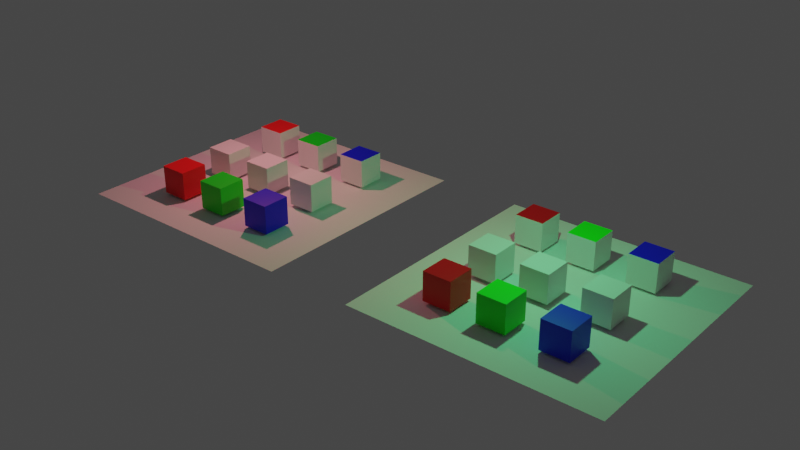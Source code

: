 # Source: blender_BAKE_test_cubes1.blend  (saved by Blender 3.3.6; exported with 4.5.12 LTS)
import bpy
from mathutils import Matrix  # noqa: F401  (used for matrix-valued properties, if any)

bpy.ops.wm.read_factory_settings(use_empty=True)
scene = bpy.context.scene
scene.name = 'Scene'

# ---- collections
col_collection = bpy.data.collections.new('Collection'); scene.collection.children.link(col_collection)

# ---- materials (node trees are filled in below, after node groups)
mat_white_003 = bpy.data.materials.new('white.003')
mat_white_003.use_transparent_shadow = False
mat_red_003 = bpy.data.materials.new('red.003')
mat_red_003.use_transparent_shadow = False
mat_white_008 = bpy.data.materials.new('white.008')
mat_white_008.use_transparent_shadow = False
mat_green_001 = bpy.data.materials.new('green.001')
mat_green_001.use_transparent_shadow = False
mat_white_009 = bpy.data.materials.new('white.009')
mat_white_009.use_transparent_shadow = False
mat_blue_001 = bpy.data.materials.new('blue.001')
mat_blue_001.use_transparent_shadow = False
mat_white_002 = bpy.data.materials.new('white.002')
mat_white_002.use_transparent_shadow = False
mat_white_011 = bpy.data.materials.new('white.011')
mat_white_011.use_transparent_shadow = False
mat_white_010 = bpy.data.materials.new('white.010')
mat_white_010.use_transparent_shadow = False
mat_red_001 = bpy.data.materials.new('red.001')
mat_red_001.use_transparent_shadow = False
mat_green_003 = bpy.data.materials.new('green.003')
mat_green_003.use_transparent_shadow = False
mat_blue_003 = bpy.data.materials.new('blue.003')
mat_blue_003.use_transparent_shadow = False
mat_white_001 = bpy.data.materials.new('white.001')
mat_white_001.use_transparent_shadow = False
mat_red = bpy.data.materials.new('red')
mat_red.use_transparent_shadow = False
mat_white = bpy.data.materials.new('white')
mat_white.use_transparent_shadow = False
mat_green_002 = bpy.data.materials.new('green.002')
mat_green_002.use_transparent_shadow = False
mat_white_004 = bpy.data.materials.new('white.004')
mat_white_004.use_transparent_shadow = False
mat_blue = bpy.data.materials.new('blue')
mat_blue.use_transparent_shadow = False
mat_white_005 = bpy.data.materials.new('white.005')
mat_white_005.use_transparent_shadow = False
mat_white_006 = bpy.data.materials.new('white.006')
mat_white_006.use_transparent_shadow = False
mat_white_007 = bpy.data.materials.new('white.007')
mat_white_007.use_transparent_shadow = False
mat_red_002 = bpy.data.materials.new('red.002')
mat_red_002.use_transparent_shadow = False
mat_green = bpy.data.materials.new('green')
mat_green.use_transparent_shadow = False
mat_blue_002 = bpy.data.materials.new('blue.002')
mat_blue_002.use_transparent_shadow = False

# ---- material node trees
mat_white_003.use_nodes = True; mat_white_003.node_tree.nodes.clear()
_N = mat_white_003.node_tree.nodes; _L = mat_white_003.node_tree.links
n0 = _N.new('ShaderNodeBsdfPrincipled'); n0.name = 'Principled BSDF'; n0.location = (10, 300)
n0.distribution = 'GGX'
n0.subsurface_method = 'RANDOM_WALK_SKIN'
n0.inputs[3].default_value = 1.45
n0.inputs[27].default_value = (0.0, 0.0, 0.0, 1.0)
n0.inputs[28].default_value = 1.0
n1 = _N.new('ShaderNodeOutputMaterial'); n1.name = 'Material Output'; n1.location = (300, 300)
_L.new(n0.outputs[0], n1.inputs[0])
n1.is_active_output = True
mat_red_003.use_nodes = True; mat_red_003.node_tree.nodes.clear()
_N = mat_red_003.node_tree.nodes; _L = mat_red_003.node_tree.links
n0 = _N.new('ShaderNodeBsdfPrincipled'); n0.name = 'Principled BSDF'; n0.location = (10, 300)
n0.distribution = 'GGX'
n0.subsurface_method = 'RANDOM_WALK_SKIN'
n0.inputs[0].default_value = (0.8, 0.0, 0.002968, 1.0)
n0.inputs[3].default_value = 1.45
n0.inputs[27].default_value = (0.0, 0.0, 0.0, 1.0)
n0.inputs[28].default_value = 1.0
n1 = _N.new('ShaderNodeOutputMaterial'); n1.name = 'Material Output'; n1.location = (300, 300)
_L.new(n0.outputs[0], n1.inputs[0])
n1.is_active_output = True
mat_white_008.use_nodes = True; mat_white_008.node_tree.nodes.clear()
_N = mat_white_008.node_tree.nodes; _L = mat_white_008.node_tree.links
n0 = _N.new('ShaderNodeBsdfPrincipled'); n0.name = 'Principled BSDF'; n0.location = (10, 300)
n0.distribution = 'GGX'
n0.subsurface_method = 'RANDOM_WALK_SKIN'
n0.inputs[3].default_value = 1.45
n0.inputs[27].default_value = (0.0, 0.0, 0.0, 1.0)
n0.inputs[28].default_value = 1.0
n1 = _N.new('ShaderNodeOutputMaterial'); n1.name = 'Material Output'; n1.location = (300, 300)
_L.new(n0.outputs[0], n1.inputs[0])
n1.is_active_output = True
mat_green_001.use_nodes = True; mat_green_001.node_tree.nodes.clear()
_N = mat_green_001.node_tree.nodes; _L = mat_green_001.node_tree.links
n0 = _N.new('ShaderNodeBsdfPrincipled'); n0.name = 'Principled BSDF'; n0.location = (10, 300)
n0.distribution = 'GGX'
n0.subsurface_method = 'RANDOM_WALK_SKIN'
n0.inputs[0].default_value = (0.0, 0.8, 0.0004433, 1.0)
n0.inputs[3].default_value = 1.45
n0.inputs[27].default_value = (0.0, 0.0, 0.0, 1.0)
n0.inputs[28].default_value = 1.0
n1 = _N.new('ShaderNodeOutputMaterial'); n1.name = 'Material Output'; n1.location = (300, 300)
_L.new(n0.outputs[0], n1.inputs[0])
n1.is_active_output = True
mat_white_009.use_nodes = True; mat_white_009.node_tree.nodes.clear()
_N = mat_white_009.node_tree.nodes; _L = mat_white_009.node_tree.links
n0 = _N.new('ShaderNodeBsdfPrincipled'); n0.name = 'Principled BSDF'; n0.location = (10, 300)
n0.distribution = 'GGX'
n0.subsurface_method = 'RANDOM_WALK_SKIN'
n0.inputs[3].default_value = 1.45
n0.inputs[27].default_value = (0.0, 0.0, 0.0, 1.0)
n0.inputs[28].default_value = 1.0
n1 = _N.new('ShaderNodeOutputMaterial'); n1.name = 'Material Output'; n1.location = (300, 300)
_L.new(n0.outputs[0], n1.inputs[0])
n1.is_active_output = True
mat_blue_001.use_nodes = True; mat_blue_001.node_tree.nodes.clear()
_N = mat_blue_001.node_tree.nodes; _L = mat_blue_001.node_tree.links
n0 = _N.new('ShaderNodeBsdfPrincipled'); n0.name = 'Principled BSDF'; n0.location = (10, 300)
n0.distribution = 'GGX'
n0.subsurface_method = 'RANDOM_WALK_SKIN'
n0.inputs[0].default_value = (0.0, 0.003045, 0.8, 1.0)
n0.inputs[3].default_value = 1.45
n0.inputs[27].default_value = (0.0, 0.0, 0.0, 1.0)
n0.inputs[28].default_value = 1.0
n1 = _N.new('ShaderNodeOutputMaterial'); n1.name = 'Material Output'; n1.location = (300, 300)
_L.new(n0.outputs[0], n1.inputs[0])
n1.is_active_output = True
mat_white_002.use_nodes = True; mat_white_002.node_tree.nodes.clear()
_N = mat_white_002.node_tree.nodes; _L = mat_white_002.node_tree.links
n0 = _N.new('ShaderNodeBsdfPrincipled'); n0.name = 'Principled BSDF'; n0.location = (10, 300)
n0.distribution = 'GGX'
n0.subsurface_method = 'RANDOM_WALK_SKIN'
n0.inputs[3].default_value = 1.45
n0.inputs[27].default_value = (0.0, 0.0, 0.0, 1.0)
n0.inputs[28].default_value = 1.0
n1 = _N.new('ShaderNodeOutputMaterial'); n1.name = 'Material Output'; n1.location = (300, 300)
_L.new(n0.outputs[0], n1.inputs[0])
n1.is_active_output = True
mat_white_011.use_nodes = True; mat_white_011.node_tree.nodes.clear()
_N = mat_white_011.node_tree.nodes; _L = mat_white_011.node_tree.links
n0 = _N.new('ShaderNodeBsdfPrincipled'); n0.name = 'Principled BSDF'; n0.location = (10, 300)
n0.distribution = 'GGX'
n0.subsurface_method = 'RANDOM_WALK_SKIN'
n0.inputs[3].default_value = 1.45
n0.inputs[27].default_value = (0.0, 0.0, 0.0, 1.0)
n0.inputs[28].default_value = 1.0
n1 = _N.new('ShaderNodeOutputMaterial'); n1.name = 'Material Output'; n1.location = (300, 300)
_L.new(n0.outputs[0], n1.inputs[0])
n1.is_active_output = True
mat_white_010.use_nodes = True; mat_white_010.node_tree.nodes.clear()
_N = mat_white_010.node_tree.nodes; _L = mat_white_010.node_tree.links
n0 = _N.new('ShaderNodeBsdfPrincipled'); n0.name = 'Principled BSDF'; n0.location = (10, 300)
n0.distribution = 'GGX'
n0.subsurface_method = 'RANDOM_WALK_SKIN'
n0.inputs[3].default_value = 1.45
n0.inputs[27].default_value = (0.0, 0.0, 0.0, 1.0)
n0.inputs[28].default_value = 1.0
n1 = _N.new('ShaderNodeOutputMaterial'); n1.name = 'Material Output'; n1.location = (300, 300)
_L.new(n0.outputs[0], n1.inputs[0])
n1.is_active_output = True
mat_red_001.use_nodes = True; mat_red_001.node_tree.nodes.clear()
_N = mat_red_001.node_tree.nodes; _L = mat_red_001.node_tree.links
n0 = _N.new('ShaderNodeBsdfPrincipled'); n0.name = 'Principled BSDF'; n0.location = (10, 300)
n0.distribution = 'GGX'
n0.subsurface_method = 'RANDOM_WALK_SKIN'
n0.inputs[0].default_value = (0.8, 0.0, 0.002968, 1.0)
n0.inputs[3].default_value = 1.45
n0.inputs[27].default_value = (0.0, 0.0, 0.0, 1.0)
n0.inputs[28].default_value = 1.0
n1 = _N.new('ShaderNodeOutputMaterial'); n1.name = 'Material Output'; n1.location = (300, 300)
_L.new(n0.outputs[0], n1.inputs[0])
n1.is_active_output = True
mat_green_003.use_nodes = True; mat_green_003.node_tree.nodes.clear()
_N = mat_green_003.node_tree.nodes; _L = mat_green_003.node_tree.links
n0 = _N.new('ShaderNodeBsdfPrincipled'); n0.name = 'Principled BSDF'; n0.location = (10, 300)
n0.distribution = 'GGX'
n0.subsurface_method = 'RANDOM_WALK_SKIN'
n0.inputs[0].default_value = (0.0, 0.8, 0.0004433, 1.0)
n0.inputs[3].default_value = 1.45
n0.inputs[27].default_value = (0.0, 0.0, 0.0, 1.0)
n0.inputs[28].default_value = 1.0
n1 = _N.new('ShaderNodeOutputMaterial'); n1.name = 'Material Output'; n1.location = (300, 300)
_L.new(n0.outputs[0], n1.inputs[0])
n1.is_active_output = True
mat_blue_003.use_nodes = True; mat_blue_003.node_tree.nodes.clear()
_N = mat_blue_003.node_tree.nodes; _L = mat_blue_003.node_tree.links
n0 = _N.new('ShaderNodeBsdfPrincipled'); n0.name = 'Principled BSDF'; n0.location = (10, 300)
n0.distribution = 'GGX'
n0.subsurface_method = 'RANDOM_WALK_SKIN'
n0.inputs[0].default_value = (0.0, 0.003045, 0.8, 1.0)
n0.inputs[3].default_value = 1.45
n0.inputs[27].default_value = (0.0, 0.0, 0.0, 1.0)
n0.inputs[28].default_value = 1.0
n1 = _N.new('ShaderNodeOutputMaterial'); n1.name = 'Material Output'; n1.location = (300, 300)
_L.new(n0.outputs[0], n1.inputs[0])
n1.is_active_output = True
mat_white_001.use_nodes = True; mat_white_001.node_tree.nodes.clear()
_N = mat_white_001.node_tree.nodes; _L = mat_white_001.node_tree.links
n0 = _N.new('ShaderNodeBsdfPrincipled'); n0.name = 'Principled BSDF'; n0.location = (10, 300)
n0.distribution = 'GGX'
n0.subsurface_method = 'RANDOM_WALK_SKIN'
n0.inputs[3].default_value = 1.45
n0.inputs[27].default_value = (0.0, 0.0, 0.0, 1.0)
n0.inputs[28].default_value = 1.0
n1 = _N.new('ShaderNodeOutputMaterial'); n1.name = 'Material Output'; n1.location = (300, 300)
_L.new(n0.outputs[0], n1.inputs[0])
n1.is_active_output = True
mat_red.use_nodes = True; mat_red.node_tree.nodes.clear()
_N = mat_red.node_tree.nodes; _L = mat_red.node_tree.links
n0 = _N.new('ShaderNodeBsdfPrincipled'); n0.name = 'Principled BSDF'; n0.location = (10, 300)
n0.distribution = 'GGX'
n0.subsurface_method = 'RANDOM_WALK_SKIN'
n0.inputs[0].default_value = (0.8, 0.0, 0.002968, 1.0)
n0.inputs[3].default_value = 1.45
n0.inputs[27].default_value = (0.0, 0.0, 0.0, 1.0)
n0.inputs[28].default_value = 1.0
n1 = _N.new('ShaderNodeOutputMaterial'); n1.name = 'Material Output'; n1.location = (300, 300)
_L.new(n0.outputs[0], n1.inputs[0])
n1.is_active_output = True
mat_white.use_nodes = True; mat_white.node_tree.nodes.clear()
_N = mat_white.node_tree.nodes; _L = mat_white.node_tree.links
n0 = _N.new('ShaderNodeBsdfPrincipled'); n0.name = 'Principled BSDF'; n0.location = (10, 300)
n0.distribution = 'GGX'
n0.subsurface_method = 'RANDOM_WALK_SKIN'
n0.inputs[3].default_value = 1.45
n0.inputs[27].default_value = (0.0, 0.0, 0.0, 1.0)
n0.inputs[28].default_value = 1.0
n1 = _N.new('ShaderNodeOutputMaterial'); n1.name = 'Material Output'; n1.location = (300, 300)
_L.new(n0.outputs[0], n1.inputs[0])
n1.is_active_output = True
mat_green_002.use_nodes = True; mat_green_002.node_tree.nodes.clear()
_N = mat_green_002.node_tree.nodes; _L = mat_green_002.node_tree.links
n0 = _N.new('ShaderNodeBsdfPrincipled'); n0.name = 'Principled BSDF'; n0.location = (10, 300)
n0.distribution = 'GGX'
n0.subsurface_method = 'RANDOM_WALK_SKIN'
n0.inputs[0].default_value = (0.0, 0.8, 0.0004433, 1.0)
n0.inputs[3].default_value = 1.45
n0.inputs[27].default_value = (0.0, 0.0, 0.0, 1.0)
n0.inputs[28].default_value = 1.0
n1 = _N.new('ShaderNodeOutputMaterial'); n1.name = 'Material Output'; n1.location = (300, 300)
_L.new(n0.outputs[0], n1.inputs[0])
n1.is_active_output = True
mat_white_004.use_nodes = True; mat_white_004.node_tree.nodes.clear()
_N = mat_white_004.node_tree.nodes; _L = mat_white_004.node_tree.links
n0 = _N.new('ShaderNodeBsdfPrincipled'); n0.name = 'Principled BSDF'; n0.location = (10, 300)
n0.distribution = 'GGX'
n0.subsurface_method = 'RANDOM_WALK_SKIN'
n0.inputs[3].default_value = 1.45
n0.inputs[27].default_value = (0.0, 0.0, 0.0, 1.0)
n0.inputs[28].default_value = 1.0
n1 = _N.new('ShaderNodeOutputMaterial'); n1.name = 'Material Output'; n1.location = (300, 300)
_L.new(n0.outputs[0], n1.inputs[0])
n1.is_active_output = True
mat_blue.use_nodes = True; mat_blue.node_tree.nodes.clear()
_N = mat_blue.node_tree.nodes; _L = mat_blue.node_tree.links
n0 = _N.new('ShaderNodeBsdfPrincipled'); n0.name = 'Principled BSDF'; n0.location = (10, 300)
n0.distribution = 'GGX'
n0.subsurface_method = 'RANDOM_WALK_SKIN'
n0.inputs[0].default_value = (0.0, 0.003045, 0.8, 1.0)
n0.inputs[3].default_value = 1.45
n0.inputs[27].default_value = (0.0, 0.0, 0.0, 1.0)
n0.inputs[28].default_value = 1.0
n1 = _N.new('ShaderNodeOutputMaterial'); n1.name = 'Material Output'; n1.location = (300, 300)
_L.new(n0.outputs[0], n1.inputs[0])
n1.is_active_output = True
mat_white_005.use_nodes = True; mat_white_005.node_tree.nodes.clear()
_N = mat_white_005.node_tree.nodes; _L = mat_white_005.node_tree.links
n0 = _N.new('ShaderNodeBsdfPrincipled'); n0.name = 'Principled BSDF'; n0.location = (10, 300)
n0.distribution = 'GGX'
n0.subsurface_method = 'RANDOM_WALK_SKIN'
n0.inputs[3].default_value = 1.45
n0.inputs[27].default_value = (0.0, 0.0, 0.0, 1.0)
n0.inputs[28].default_value = 1.0
n1 = _N.new('ShaderNodeOutputMaterial'); n1.name = 'Material Output'; n1.location = (300, 300)
_L.new(n0.outputs[0], n1.inputs[0])
n1.is_active_output = True
mat_white_006.use_nodes = True; mat_white_006.node_tree.nodes.clear()
_N = mat_white_006.node_tree.nodes; _L = mat_white_006.node_tree.links
n0 = _N.new('ShaderNodeBsdfPrincipled'); n0.name = 'Principled BSDF'; n0.location = (10, 300)
n0.distribution = 'GGX'
n0.subsurface_method = 'RANDOM_WALK_SKIN'
n0.inputs[3].default_value = 1.45
n0.inputs[27].default_value = (0.0, 0.0, 0.0, 1.0)
n0.inputs[28].default_value = 1.0
n1 = _N.new('ShaderNodeOutputMaterial'); n1.name = 'Material Output'; n1.location = (300, 300)
_L.new(n0.outputs[0], n1.inputs[0])
n1.is_active_output = True
mat_white_007.use_nodes = True; mat_white_007.node_tree.nodes.clear()
_N = mat_white_007.node_tree.nodes; _L = mat_white_007.node_tree.links
n0 = _N.new('ShaderNodeBsdfPrincipled'); n0.name = 'Principled BSDF'; n0.location = (10, 300)
n0.distribution = 'GGX'
n0.subsurface_method = 'RANDOM_WALK_SKIN'
n0.inputs[3].default_value = 1.45
n0.inputs[27].default_value = (0.0, 0.0, 0.0, 1.0)
n0.inputs[28].default_value = 1.0
n1 = _N.new('ShaderNodeOutputMaterial'); n1.name = 'Material Output'; n1.location = (300, 300)
_L.new(n0.outputs[0], n1.inputs[0])
n1.is_active_output = True
mat_red_002.use_nodes = True; mat_red_002.node_tree.nodes.clear()
_N = mat_red_002.node_tree.nodes; _L = mat_red_002.node_tree.links
n0 = _N.new('ShaderNodeBsdfPrincipled'); n0.name = 'Principled BSDF'; n0.location = (10, 300)
n0.distribution = 'GGX'
n0.subsurface_method = 'RANDOM_WALK_SKIN'
n0.inputs[0].default_value = (0.8, 0.0, 0.002968, 1.0)
n0.inputs[3].default_value = 1.45
n0.inputs[27].default_value = (0.0, 0.0, 0.0, 1.0)
n0.inputs[28].default_value = 1.0
n1 = _N.new('ShaderNodeOutputMaterial'); n1.name = 'Material Output'; n1.location = (300, 300)
_L.new(n0.outputs[0], n1.inputs[0])
n1.is_active_output = True
mat_green.use_nodes = True; mat_green.node_tree.nodes.clear()
_N = mat_green.node_tree.nodes; _L = mat_green.node_tree.links
n0 = _N.new('ShaderNodeBsdfPrincipled'); n0.name = 'Principled BSDF'; n0.location = (10, 300)
n0.distribution = 'GGX'
n0.subsurface_method = 'RANDOM_WALK_SKIN'
n0.inputs[0].default_value = (0.0, 0.8, 0.0004433, 1.0)
n0.inputs[3].default_value = 1.45
n0.inputs[27].default_value = (0.0, 0.0, 0.0, 1.0)
n0.inputs[28].default_value = 1.0
n1 = _N.new('ShaderNodeOutputMaterial'); n1.name = 'Material Output'; n1.location = (300, 300)
_L.new(n0.outputs[0], n1.inputs[0])
n1.is_active_output = True
mat_blue_002.use_nodes = True; mat_blue_002.node_tree.nodes.clear()
_N = mat_blue_002.node_tree.nodes; _L = mat_blue_002.node_tree.links
n0 = _N.new('ShaderNodeBsdfPrincipled'); n0.name = 'Principled BSDF'; n0.location = (10, 300)
n0.distribution = 'GGX'
n0.subsurface_method = 'RANDOM_WALK_SKIN'
n0.inputs[0].default_value = (0.0, 0.003045, 0.8, 1.0)
n0.inputs[3].default_value = 1.45
n0.inputs[27].default_value = (0.0, 0.0, 0.0, 1.0)
n0.inputs[28].default_value = 1.0
n1 = _N.new('ShaderNodeOutputMaterial'); n1.name = 'Material Output'; n1.location = (300, 300)
_L.new(n0.outputs[0], n1.inputs[0])
n1.is_active_output = True

# ---- world
world_world = bpy.data.worlds.new('World'); scene.world = world_world
world_world.use_nodes = True; world_world.node_tree.nodes.clear()
_N = world_world.node_tree.nodes; _L = world_world.node_tree.links
n0 = _N.new('ShaderNodeOutputWorld'); n0.name = 'World Output'; n0.location = (300, 300)
n1 = _N.new('ShaderNodeBackground'); n1.name = 'Background'; n1.location = (10, 300)
n1.inputs[0].default_value = (0.05088, 0.05088, 0.05088, 1.0)
_L.new(n1.outputs[0], n0.inputs[0])
n0.is_active_output = True
world_world.color = (0.05088, 0.05088, 0.05088)
world_world.use_sun_shadow = False
world_world.sun_shadow_jitter_overblur = 0.0

# ---- lights
light_point = bpy.data.lights.new('Point', 'POINT')
light_point.color = (0.1371, 1.0, 0.347)
light_point.transmission_factor = 0.0
light_point.energy = 3000.0
light_point.shadow_soft_size = 0.25
light_point.shadow_maximum_resolution = 0.006
light_point.use_absolute_resolution = True
light_point_001 = bpy.data.lights.new('Point.001', 'POINT')
light_point_001.color = (1.0, 0.2657, 0.3179)
light_point_001.transmission_factor = 0.0
light_point_001.energy = 3000.0
light_point_001.shadow_soft_size = 0.25
light_point_001.shadow_maximum_resolution = 0.006
light_point_001.use_absolute_resolution = True

# ---- meshes
me_cube_010 = bpy.data.meshes.new('Cube.010')
me_cube_010.from_pydata([(-1.0, -1.0, -1.0), (-1.0, -1.0, 1.0), (-1.0, 1.0, -1.0), (-1.0, 1.0, 1.0), (1.0, -1.0, -1.0), (1.0, -1.0, 1.0), (1.0, 1.0, -1.0), (1.0, 1.0, 1.0), (-26.93, -13.38, -1.757), (-10.8, -13.38, -1.757), (-26.93, 2.746, -1.757), (-10.8, 2.746, -1.757)], [], [(0, 1, 3, 2), (2, 3, 7, 6), (6, 7, 5, 4), (4, 5, 1, 0), (2, 6, 4, 0), (7, 3, 1, 5)])
me_cube_010.polygons.foreach_set('material_index', [0, 0, 0, 0, 0, 1])
_uv = me_cube_010.uv_layers.new(name='UVMap')
_uv.uv.foreach_set('vector', [0.8532, -0.6925, 1.373, -0.386, 1.066, 0.1336, 0.5467, -0.1729, 0.5467, -0.1729, 1.066, 0.1336, 0.7598, 0.6533, 0.2402, 0.3467, 0.2402, 0.3467, 0.7598, 0.6533, 0.4533, 1.173, -0.06632, 0.8664, -0.06632, 0.8664, 0.4533, 1.173, 0.1468, 1.692, -0.3728, 1.386, -0.2794, 0.04024, 0.2402, 0.3467, -0.06632, 0.8664, -0.5859, 0.5599, 0.7598, 0.6533, 1.279, 0.9598, 0.9729, 1.479, 0.4533, 1.173])
me_cube_010.materials.append(mat_white_003)
me_cube_010.materials.append(mat_red_003)
me_cube_010.update()
me_cube_011 = bpy.data.meshes.new('Cube.011')
me_cube_011.from_pydata([(-1.0, -1.0, -1.0), (-1.0, -1.0, 1.0), (-1.0, 1.0, -1.0), (-1.0, 1.0, 1.0), (1.0, -1.0, -1.0), (1.0, -1.0, 1.0), (1.0, 1.0, -1.0), (1.0, 1.0, 1.0)], [], [(0, 1, 3, 2), (2, 3, 7, 6), (6, 7, 5, 4), (4, 5, 1, 0), (2, 6, 4, 0), (7, 3, 1, 5)])
me_cube_011.polygons.foreach_set('material_index', [0, 0, 0, 0, 0, 1])
_uv = me_cube_011.uv_layers.new(name='UVMap')
_uv.uv.foreach_set('vector', [0.8532, -0.6925, 1.373, -0.386, 1.066, 0.1336, 0.5467, -0.1729, 0.5467, -0.1729, 1.066, 0.1336, 0.7598, 0.6533, 0.2402, 0.3467, 0.2402, 0.3467, 0.7598, 0.6533, 0.4533, 1.173, -0.06632, 0.8664, -0.06632, 0.8664, 0.4533, 1.173, 0.1468, 1.692, -0.3728, 1.386, -0.2794, 0.04024, 0.2402, 0.3467, -0.06632, 0.8664, -0.5859, 0.5599, 0.7598, 0.6533, 1.279, 0.9598, 0.9729, 1.479, 0.4533, 1.173])
me_cube_011.materials.append(mat_white_008)
me_cube_011.materials.append(mat_green_001)
me_cube_011.update()
me_cube_012 = bpy.data.meshes.new('Cube.012')
me_cube_012.from_pydata([(-1.0, -1.0, -1.0), (-1.0, -1.0, 1.0), (-1.0, 1.0, -1.0), (-1.0, 1.0, 1.0), (1.0, -1.0, -1.0), (1.0, -1.0, 1.0), (1.0, 1.0, -1.0), (1.0, 1.0, 1.0)], [], [(0, 1, 3, 2), (2, 3, 7, 6), (6, 7, 5, 4), (4, 5, 1, 0), (2, 6, 4, 0), (7, 3, 1, 5)])
me_cube_012.polygons.foreach_set('material_index', [0, 0, 0, 0, 0, 1])
_uv = me_cube_012.uv_layers.new(name='UVMap')
_uv.uv.foreach_set('vector', [0.8532, -0.6925, 1.373, -0.386, 1.066, 0.1336, 0.5467, -0.1729, 0.5467, -0.1729, 1.066, 0.1336, 0.7598, 0.6533, 0.2402, 0.3467, 0.2402, 0.3467, 0.7598, 0.6533, 0.4533, 1.173, -0.06632, 0.8664, -0.06632, 0.8664, 0.4533, 1.173, 0.1468, 1.692, -0.3728, 1.386, -0.2794, 0.04024, 0.2402, 0.3467, -0.06632, 0.8664, -0.5859, 0.5599, 0.7598, 0.6533, 1.279, 0.9598, 0.9729, 1.479, 0.4533, 1.173])
me_cube_012.materials.append(mat_white_009)
me_cube_012.materials.append(mat_blue_001)
me_cube_012.update()
me_cube_020 = bpy.data.meshes.new('Cube.020')
me_cube_020.from_pydata([(-1.0, -1.0, -1.0), (-1.0, -1.0, 1.0), (-1.0, 1.0, -1.0), (-1.0, 1.0, 1.0), (1.0, -1.0, -1.0), (1.0, -1.0, 1.0), (1.0, 1.0, -1.0), (1.0, 1.0, 1.0)], [], [(0, 1, 3, 2), (2, 3, 7, 6), (6, 7, 5, 4), (4, 5, 1, 0), (2, 6, 4, 0), (7, 3, 1, 5)])
_uv = me_cube_020.uv_layers.new(name='UVMap')
_uv.uv.foreach_set('vector', [0.8532, -0.6925, 1.373, -0.386, 1.066, 0.1336, 0.5467, -0.1729, 0.5467, -0.1729, 1.066, 0.1336, 0.7598, 0.6533, 0.2402, 0.3467, 0.2402, 0.3467, 0.7598, 0.6533, 0.4533, 1.173, -0.06632, 0.8664, -0.06632, 0.8664, 0.4533, 1.173, 0.1468, 1.692, -0.3728, 1.386, -0.2794, 0.04024, 0.2402, 0.3467, -0.06632, 0.8664, -0.5859, 0.5599, 0.7598, 0.6533, 1.279, 0.9598, 0.9729, 1.479, 0.4533, 1.173])
me_cube_020.materials.append(mat_white_002)
me_cube_020.update()
me_cube_017 = bpy.data.meshes.new('Cube.017')
me_cube_017.from_pydata([(-1.0, -1.0, -1.0), (-1.0, -1.0, 1.0), (-1.0, 1.0, -1.0), (-1.0, 1.0, 1.0), (1.0, -1.0, -1.0), (1.0, -1.0, 1.0), (1.0, 1.0, -1.0), (1.0, 1.0, 1.0)], [], [(0, 1, 3, 2), (2, 3, 7, 6), (6, 7, 5, 4), (4, 5, 1, 0), (2, 6, 4, 0), (7, 3, 1, 5)])
_uv = me_cube_017.uv_layers.new(name='UVMap.001')
_uv.uv.foreach_set('vector', [0.8532, -0.6925, 1.373, -0.386, 1.066, 0.1336, 0.5467, -0.1729, 0.5467, -0.1729, 1.066, 0.1336, 0.7598, 0.6533, 0.2402, 0.3467, 0.2402, 0.3467, 0.7598, 0.6533, 0.4533, 1.173, -0.06632, 0.8664, -0.06632, 0.8664, 0.4533, 1.173, 0.1468, 1.692, -0.3728, 1.386, -0.2794, 0.04024, 0.2402, 0.3467, -0.06632, 0.8664, -0.5859, 0.5599, 0.7598, 0.6533, 1.279, 0.9598, 0.9729, 1.479, 0.4533, 1.173])
me_cube_017.materials.append(mat_white_011)
me_cube_017.update()
me_cube_016 = bpy.data.meshes.new('Cube.016')
me_cube_016.from_pydata([(-1.0, -1.0, -1.0), (-1.0, -1.0, 1.0), (-1.0, 1.0, -1.0), (-1.0, 1.0, 1.0), (1.0, -1.0, -1.0), (1.0, -1.0, 1.0), (1.0, 1.0, -1.0), (1.0, 1.0, 1.0)], [], [(0, 1, 3, 2), (2, 3, 7, 6), (6, 7, 5, 4), (4, 5, 1, 0), (2, 6, 4, 0), (7, 3, 1, 5)])
_uv = me_cube_016.uv_layers.new(name='map1')
_uv.uv.foreach_set('vector', [0.8532, -0.6925, 1.373, -0.386, 1.066, 0.1336, 0.5467, -0.1729, 0.5467, -0.1729, 1.066, 0.1336, 0.7598, 0.6533, 0.2402, 0.3467, 0.2402, 0.3467, 0.7598, 0.6533, 0.4533, 1.173, -0.06632, 0.8664, -0.06632, 0.8664, 0.4533, 1.173, 0.1468, 1.692, -0.3728, 1.386, -0.2794, 0.04024, 0.2402, 0.3467, -0.06632, 0.8664, -0.5859, 0.5599, 0.7598, 0.6533, 1.279, 0.9598, 0.9729, 1.479, 0.4533, 1.173])
me_cube_016.materials.append(mat_white_010)
me_cube_016.update()
me_cube_013 = bpy.data.meshes.new('Cube.013')
me_cube_013.from_pydata([(-1.0, -1.0, -1.0), (-1.0, -1.0, 1.0), (-1.0, 1.0, -1.0), (-1.0, 1.0, 1.0), (1.0, -1.0, -1.0), (1.0, -1.0, 1.0), (1.0, 1.0, -1.0), (1.0, 1.0, 1.0)], [], [(0, 1, 3, 2), (2, 3, 7, 6), (6, 7, 5, 4), (4, 5, 1, 0), (2, 6, 4, 0), (7, 3, 1, 5)])
_uv = me_cube_013.uv_layers.new(name='map1')
_uv.uv.foreach_set('vector', [0.8532, -0.6925, 1.373, -0.386, 1.066, 0.1336, 0.5467, -0.1729, 0.5467, -0.1729, 1.066, 0.1336, 0.7598, 0.6533, 0.2402, 0.3467, 0.2402, 0.3467, 0.7598, 0.6533, 0.4533, 1.173, -0.06632, 0.8664, -0.06632, 0.8664, 0.4533, 1.173, 0.1468, 1.692, -0.3728, 1.386, -0.2794, 0.04024, 0.2402, 0.3467, -0.06632, 0.8664, -0.5859, 0.5599, 0.7598, 0.6533, 1.279, 0.9598, 0.9729, 1.479, 0.4533, 1.173])
me_cube_013.materials.append(mat_red_001)
me_cube_013.update()
me_cube_014 = bpy.data.meshes.new('Cube.014')
me_cube_014.from_pydata([(-1.0, -1.0, -1.0), (-1.0, -1.0, 1.0), (-1.0, 1.0, -1.0), (-1.0, 1.0, 1.0), (1.0, -1.0, -1.0), (1.0, -1.0, 1.0), (1.0, 1.0, -1.0), (1.0, 1.0, 1.0)], [], [(0, 1, 3, 2), (2, 3, 7, 6), (6, 7, 5, 4), (4, 5, 1, 0), (2, 6, 4, 0), (7, 3, 1, 5)])
_uv = me_cube_014.uv_layers.new(name='map1')
_uv.uv.foreach_set('vector', [0.8532, -0.6925, 1.373, -0.386, 1.066, 0.1336, 0.5467, -0.1729, 0.5467, -0.1729, 1.066, 0.1336, 0.7598, 0.6533, 0.2402, 0.3467, 0.2402, 0.3467, 0.7598, 0.6533, 0.4533, 1.173, -0.06632, 0.8664, -0.06632, 0.8664, 0.4533, 1.173, 0.1468, 1.692, -0.3728, 1.386, -0.2794, 0.04024, 0.2402, 0.3467, -0.06632, 0.8664, -0.5859, 0.5599, 0.7598, 0.6533, 1.279, 0.9598, 0.9729, 1.479, 0.4533, 1.173])
me_cube_014.materials.append(mat_green_003)
me_cube_014.update()
me_cube_015 = bpy.data.meshes.new('Cube.015')
me_cube_015.from_pydata([(-1.0, -1.0, -1.0), (-1.0, -1.0, 1.0), (-1.0, 1.0, -1.0), (-1.0, 1.0, 1.0), (1.0, -1.0, -1.0), (1.0, -1.0, 1.0), (1.0, 1.0, -1.0), (1.0, 1.0, 1.0)], [], [(0, 1, 3, 2), (2, 3, 7, 6), (6, 7, 5, 4), (4, 5, 1, 0), (2, 6, 4, 0), (7, 3, 1, 5)])
_uv = me_cube_015.uv_layers.new(name='map1')
_uv.uv.foreach_set('vector', [0.8532, -0.6925, 1.373, -0.386, 1.066, 0.1336, 0.5467, -0.1729, 0.5467, -0.1729, 1.066, 0.1336, 0.7598, 0.6533, 0.2402, 0.3467, 0.2402, 0.3467, 0.7598, 0.6533, 0.4533, 1.173, -0.06632, 0.8664, -0.06632, 0.8664, 0.4533, 1.173, 0.1468, 1.692, -0.3728, 1.386, -0.2794, 0.04024, 0.2402, 0.3467, -0.06632, 0.8664, -0.5859, 0.5599, 0.7598, 0.6533, 1.279, 0.9598, 0.9729, 1.479, 0.4533, 1.173])
me_cube_015.materials.append(mat_blue_003)
me_cube_015.update()
me_cube_009 = bpy.data.meshes.new('Cube.009')
me_cube_009.from_pydata([(-1.0, -1.0, -1.0), (-1.0, -1.0, 1.0), (-1.0, 1.0, -1.0), (-1.0, 1.0, 1.0), (1.0, -1.0, -1.0), (1.0, -1.0, 1.0), (1.0, 1.0, -1.0), (1.0, 1.0, 1.0)], [], [(0, 1, 3, 2), (2, 3, 7, 6), (6, 7, 5, 4), (4, 5, 1, 0), (2, 6, 4, 0), (7, 3, 1, 5)])
me_cube_009.polygons.foreach_set('material_index', [0, 0, 0, 0, 0, 1])
_uv = me_cube_009.uv_layers.new(name='Lmap')
_uv.uv.foreach_set('vector', [0.375, 0.0, 0.625, 0.0, 0.625, 0.25, 0.375, 0.25, 0.375, 0.25, 0.625, 0.25, 0.625, 0.5, 0.375, 0.5, 0.375, 0.5, 0.625, 0.5, 0.625, 0.75, 0.375, 0.75, 0.375, 0.75, 0.625, 0.75, 0.625, 1.0, 0.375, 1.0, 0.125, 0.5, 0.375, 0.5, 0.375, 0.75, 0.125, 0.75, 0.625, 0.5, 0.875, 0.5, 0.875, 0.75, 0.625, 0.75])
me_cube_009.materials.append(mat_white_001)
me_cube_009.materials.append(mat_red)
me_cube_009.update()
me_cube_008 = bpy.data.meshes.new('Cube.008')
me_cube_008.from_pydata([(-1.0, -1.0, -1.0), (-1.0, -1.0, 1.0), (-1.0, 1.0, -1.0), (-1.0, 1.0, 1.0), (1.0, -1.0, -1.0), (1.0, -1.0, 1.0), (1.0, 1.0, -1.0), (1.0, 1.0, 1.0)], [], [(0, 1, 3, 2), (2, 3, 7, 6), (6, 7, 5, 4), (4, 5, 1, 0), (2, 6, 4, 0), (7, 3, 1, 5)])
me_cube_008.polygons.foreach_set('material_index', [0, 0, 0, 0, 0, 1])
_uv = me_cube_008.uv_layers.new(name='Lmap')
_uv.uv.foreach_set('vector', [0.375, 0.0, 0.625, 0.0, 0.625, 0.25, 0.375, 0.25, 0.375, 0.25, 0.625, 0.25, 0.625, 0.5, 0.375, 0.5, 0.375, 0.5, 0.625, 0.5, 0.625, 0.75, 0.375, 0.75, 0.375, 0.75, 0.625, 0.75, 0.625, 1.0, 0.375, 1.0, 0.125, 0.5, 0.375, 0.5, 0.375, 0.75, 0.125, 0.75, 0.625, 0.5, 0.875, 0.5, 0.875, 0.75, 0.625, 0.75])
me_cube_008.materials.append(mat_white)
me_cube_008.materials.append(mat_green_002)
me_cube_008.update()
me_cube_007 = bpy.data.meshes.new('Cube.007')
me_cube_007.from_pydata([(-1.0, -1.0, -1.0), (-1.0, -1.0, 1.0), (-1.0, 1.0, -1.0), (-1.0, 1.0, 1.0), (1.0, -1.0, -1.0), (1.0, -1.0, 1.0), (1.0, 1.0, -1.0), (1.0, 1.0, 1.0)], [], [(0, 1, 3, 2), (2, 3, 7, 6), (6, 7, 5, 4), (4, 5, 1, 0), (2, 6, 4, 0), (7, 3, 1, 5)])
me_cube_007.polygons.foreach_set('material_index', [0, 0, 0, 0, 0, 1])
_uv = me_cube_007.uv_layers.new(name='Lmap')
_uv.uv.foreach_set('vector', [0.375, 0.0, 0.625, 0.0, 0.625, 0.25, 0.375, 0.25, 0.375, 0.25, 0.625, 0.25, 0.625, 0.5, 0.375, 0.5, 0.375, 0.5, 0.625, 0.5, 0.625, 0.75, 0.375, 0.75, 0.375, 0.75, 0.625, 0.75, 0.625, 1.0, 0.375, 1.0, 0.125, 0.5, 0.375, 0.5, 0.375, 0.75, 0.125, 0.75, 0.625, 0.5, 0.875, 0.5, 0.875, 0.75, 0.625, 0.75])
me_cube_007.materials.append(mat_white_004)
me_cube_007.materials.append(mat_blue)
me_cube_007.update()
me_cube_001 = bpy.data.meshes.new('Cube.001')
me_cube_001.from_pydata([(-1.0, -1.0, -1.0), (-1.0, -1.0, 1.0), (-1.0, 1.0, -1.0), (-1.0, 1.0, 1.0), (1.0, -1.0, -1.0), (1.0, -1.0, 1.0), (1.0, 1.0, -1.0), (1.0, 1.0, 1.0)], [], [(0, 1, 3, 2), (2, 3, 7, 6), (6, 7, 5, 4), (4, 5, 1, 0), (2, 6, 4, 0), (7, 3, 1, 5)])
_uv = me_cube_001.uv_layers.new(name='Lmap')
_uv.uv.foreach_set('vector', [0.375, 0.0, 0.625, 0.0, 0.625, 0.25, 0.375, 0.25, 0.375, 0.25, 0.625, 0.25, 0.625, 0.5, 0.375, 0.5, 0.375, 0.5, 0.625, 0.5, 0.625, 0.75, 0.375, 0.75, 0.375, 0.75, 0.625, 0.75, 0.625, 1.0, 0.375, 1.0, 0.125, 0.5, 0.375, 0.5, 0.375, 0.75, 0.125, 0.75, 0.625, 0.5, 0.875, 0.5, 0.875, 0.75, 0.625, 0.75])
me_cube_001.materials.append(mat_white_005)
me_cube_001.update()
me_cube_002 = bpy.data.meshes.new('Cube.002')
me_cube_002.from_pydata([(-1.0, -1.0, -1.0), (-1.0, -1.0, 1.0), (-1.0, 1.0, -1.0), (-1.0, 1.0, 1.0), (1.0, -1.0, -1.0), (1.0, -1.0, 1.0), (1.0, 1.0, -1.0), (1.0, 1.0, 1.0)], [], [(0, 1, 3, 2), (2, 3, 7, 6), (6, 7, 5, 4), (4, 5, 1, 0), (2, 6, 4, 0), (7, 3, 1, 5)])
_uv = me_cube_002.uv_layers.new(name='Lmap')
_uv.uv.foreach_set('vector', [0.375, 0.0, 0.625, 0.0, 0.625, 0.25, 0.375, 0.25, 0.375, 0.25, 0.625, 0.25, 0.625, 0.5, 0.375, 0.5, 0.375, 0.5, 0.625, 0.5, 0.625, 0.75, 0.375, 0.75, 0.375, 0.75, 0.625, 0.75, 0.625, 1.0, 0.375, 1.0, 0.125, 0.5, 0.375, 0.5, 0.375, 0.75, 0.125, 0.75, 0.625, 0.5, 0.875, 0.5, 0.875, 0.75, 0.625, 0.75])
me_cube_002.materials.append(mat_white_006)
me_cube_002.update()
me_cube_003 = bpy.data.meshes.new('Cube.003')
me_cube_003.from_pydata([(-1.0, -1.0, -1.0), (-1.0, -1.0, 1.0), (-1.0, 1.0, -1.0), (-1.0, 1.0, 1.0), (1.0, -1.0, -1.0), (1.0, -1.0, 1.0), (1.0, 1.0, -1.0), (1.0, 1.0, 1.0)], [], [(0, 1, 3, 2), (2, 3, 7, 6), (6, 7, 5, 4), (4, 5, 1, 0), (2, 6, 4, 0), (7, 3, 1, 5)])
_uv = me_cube_003.uv_layers.new(name='Lmap')
_uv.uv.foreach_set('vector', [0.375, 0.0, 0.625, 0.0, 0.625, 0.25, 0.375, 0.25, 0.375, 0.25, 0.625, 0.25, 0.625, 0.5, 0.375, 0.5, 0.375, 0.5, 0.625, 0.5, 0.625, 0.75, 0.375, 0.75, 0.375, 0.75, 0.625, 0.75, 0.625, 1.0, 0.375, 1.0, 0.125, 0.5, 0.375, 0.5, 0.375, 0.75, 0.125, 0.75, 0.625, 0.5, 0.875, 0.5, 0.875, 0.75, 0.625, 0.75])
me_cube_003.materials.append(mat_white_007)
me_cube_003.update()
me_cube_006 = bpy.data.meshes.new('Cube.006')
me_cube_006.from_pydata([(-1.0, -1.0, -1.0), (-1.0, -1.0, 1.0), (-1.0, 1.0, -1.0), (-1.0, 1.0, 1.0), (1.0, -1.0, -1.0), (1.0, -1.0, 1.0), (1.0, 1.0, -1.0), (1.0, 1.0, 1.0)], [], [(0, 1, 3, 2), (2, 3, 7, 6), (6, 7, 5, 4), (4, 5, 1, 0), (2, 6, 4, 0), (7, 3, 1, 5)])
_uv = me_cube_006.uv_layers.new(name='Lmap')
_uv.uv.foreach_set('vector', [0.375, 0.0, 0.625, 0.0, 0.625, 0.25, 0.375, 0.25, 0.375, 0.25, 0.625, 0.25, 0.625, 0.5, 0.375, 0.5, 0.375, 0.5, 0.625, 0.5, 0.625, 0.75, 0.375, 0.75, 0.375, 0.75, 0.625, 0.75, 0.625, 1.0, 0.375, 1.0, 0.125, 0.5, 0.375, 0.5, 0.375, 0.75, 0.125, 0.75, 0.625, 0.5, 0.875, 0.5, 0.875, 0.75, 0.625, 0.75])
me_cube_006.materials.append(mat_red_002)
me_cube_006.update()
me_cube_005 = bpy.data.meshes.new('Cube.005')
me_cube_005.from_pydata([(-1.0, -1.0, -1.0), (-1.0, -1.0, 1.0), (-1.0, 1.0, -1.0), (-1.0, 1.0, 1.0), (1.0, -1.0, -1.0), (1.0, -1.0, 1.0), (1.0, 1.0, -1.0), (1.0, 1.0, 1.0)], [], [(0, 1, 3, 2), (2, 3, 7, 6), (6, 7, 5, 4), (4, 5, 1, 0), (2, 6, 4, 0), (7, 3, 1, 5)])
_uv = me_cube_005.uv_layers.new(name='Lmap')
_uv.uv.foreach_set('vector', [0.375, 0.0, 0.625, 0.0, 0.625, 0.25, 0.375, 0.25, 0.375, 0.25, 0.625, 0.25, 0.625, 0.5, 0.375, 0.5, 0.375, 0.5, 0.625, 0.5, 0.625, 0.75, 0.375, 0.75, 0.375, 0.75, 0.625, 0.75, 0.625, 1.0, 0.375, 1.0, 0.125, 0.5, 0.375, 0.5, 0.375, 0.75, 0.125, 0.75, 0.625, 0.5, 0.875, 0.5, 0.875, 0.75, 0.625, 0.75])
me_cube_005.materials.append(mat_green)
me_cube_005.update()
me_cube_004 = bpy.data.meshes.new('Cube.004')
me_cube_004.from_pydata([(-1.0, -1.0, -1.0), (-1.0, -1.0, 1.0), (-1.0, 1.0, -1.0), (-1.0, 1.0, 1.0), (1.0, -1.0, -1.0), (1.0, -1.0, 1.0), (1.0, 1.0, -1.0), (1.0, 1.0, 1.0)], [], [(0, 1, 3, 2), (2, 3, 7, 6), (6, 7, 5, 4), (4, 5, 1, 0), (2, 6, 4, 0), (7, 3, 1, 5)])
_uv = me_cube_004.uv_layers.new(name='Lmap')
_uv.uv.foreach_set('vector', [0.375, 0.0, 0.625, 0.0, 0.625, 0.25, 0.375, 0.25, 0.375, 0.25, 0.625, 0.25, 0.625, 0.5, 0.375, 0.5, 0.375, 0.5, 0.625, 0.5, 0.625, 0.75, 0.375, 0.75, 0.375, 0.75, 0.625, 0.75, 0.625, 1.0, 0.375, 1.0, 0.125, 0.5, 0.375, 0.5, 0.375, 0.75, 0.125, 0.75, 0.625, 0.5, 0.875, 0.5, 0.875, 0.75, 0.625, 0.75])
me_cube_004.materials.append(mat_blue_002)
me_cube_004.update()
me_plane = bpy.data.meshes.new('Plane')
me_plane.from_pydata([(-1.0, -1.0, 0.0), (1.0, -1.0, 0.0), (-1.0, 1.0, 0.0), (1.0, 1.0, 0.0)], [], [(0, 1, 3, 2)])
_uv = me_plane.uv_layers.new(name='UVMap')
_uv.uv.foreach_set('vector', [0.0, 0.0, 1.0, 0.0, 1.0, 1.0, 0.0, 1.0])
me_plane.update()
me_plane_001 = bpy.data.meshes.new('Plane.001')
me_plane_001.from_pydata([(-1.0, -1.0, 0.0), (1.0, -1.0, 0.0), (-1.0, 1.0, 0.0), (1.0, 1.0, 0.0)], [], [(0, 1, 3, 2)])
_uv = me_plane_001.uv_layers.new(name='UVMap')
_uv.uv.foreach_set('vector', [0.0, 0.0, 1.0, 0.0, 1.0, 1.0, 0.0, 1.0])
me_plane_001.update()

# ---- objects
ob_generic_uv_01_multiple = bpy.data.objects.new('generic_uv_01_multiple', me_cube_010)
ob_generic_uv_02_multiple = bpy.data.objects.new('generic_uv_02_multiple', me_cube_011)
ob_generic_uv_03_multiple = bpy.data.objects.new('generic_uv_03_multiple', me_cube_012)
ob_generic_uv_04_white = bpy.data.objects.new('generic_uv_04_white', me_cube_020)
ob_generic_uv_05_white = bpy.data.objects.new('generic_uv_05_white', me_cube_017)
ob_generic_uv_06_white = bpy.data.objects.new('generic_uv_06_white', me_cube_016)
ob_generic_uv_07_red = bpy.data.objects.new('generic_uv_07_red', me_cube_013)
ob_generic_uv_08_green = bpy.data.objects.new('generic_uv_08_green', me_cube_014)
ob_generic_uv_09_blue = bpy.data.objects.new('generic_uv_09_blue', me_cube_015)
ob_o_manual_uv_01_multiple = bpy.data.objects.new('O_manual_uv_01_multiple', me_cube_009)
ob_o_manual_uv_02_multiple = bpy.data.objects.new('O_manual_uv_02_multiple', me_cube_008)
ob_o_manual_uv_03_multiple = bpy.data.objects.new('O_manual_uv_03_multiple', me_cube_007)
ob_o_manual_uv_04_white = bpy.data.objects.new('O_manual_uv_04_white', me_cube_001)
ob_o_manual_uv_05_white = bpy.data.objects.new('O_manual_uv_05_white', me_cube_002)
ob_o_manual_uv_06_white = bpy.data.objects.new('O_manual_uv_06_white', me_cube_003)
ob_o_manual_uv_07_red = bpy.data.objects.new('O_manual_uv_07_red', me_cube_006)
ob_o_manual_uv_08_green = bpy.data.objects.new('O_manual_uv_08_green', me_cube_005)
ob_o_manual_uv_09_blue = bpy.data.objects.new('O_manual_uv_09_blue', me_cube_004)
ob_plane = bpy.data.objects.new('Plane', me_plane)
ob_plane_001 = bpy.data.objects.new('Plane.001', me_plane_001)
ob_point = bpy.data.objects.new('Point', light_point)
ob_point_001 = bpy.data.objects.new('Point.001', light_point_001)

# ---- transforms, parenting, visibility, modifiers, constraints
ob_generic_uv_01_multiple.location = (23.01, 5.149, 0.0)
ob_generic_uv_02_multiple.location = (26.83, 5.149, 0.0)
ob_generic_uv_03_multiple.location = (31.04, 5.149, 0.0)
ob_generic_uv_04_white.location = (23.13, 0.0, 0.0)
ob_generic_uv_05_white.location = (26.83, 0.0, 0.0)
ob_generic_uv_06_white.location = (31.04, 0.0, 0.0)
ob_generic_uv_07_red.location = (23.01, -4.243, 0.0)
ob_generic_uv_08_green.location = (26.83, -4.243, 0.0)
ob_generic_uv_09_blue.location = (31.04, -4.243, 0.0)
ob_o_manual_uv_01_multiple.location = (0.0, 5.083, 0.0)
ob_o_manual_uv_02_multiple.location = (3.822, 5.083, 0.0)
ob_o_manual_uv_03_multiple.location = (8.029, 5.083, 0.0)
ob_o_manual_uv_04_white.location = (0.0, 0.0, 0.0)
ob_o_manual_uv_05_white.location = (3.822, 0.0, 0.0)
ob_o_manual_uv_06_white.location = (8.029, 0.0, 0.0)
ob_o_manual_uv_07_red.location = (0.0, -4.243, 0.0)
ob_o_manual_uv_08_green.location = (3.822, -4.243, 0.0)
ob_o_manual_uv_09_blue.location = (8.029, -4.243, 0.0)
ob_plane.location = (3.88, 0.4209, -1.191)
ob_plane.scale = (8.646, 8.646, 8.646)
ob_plane_001.location = (27.29, 0.4209, -1.191)
ob_plane_001.scale = (8.646, 8.646, 8.646)
ob_point.location = (26.67, 0.0, 10.9)
ob_point_001.location = (3.704, 0.0, 10.9)

# ---- collection membership
col_collection.objects.link(ob_generic_uv_01_multiple)
col_collection.objects.link(ob_generic_uv_02_multiple)
col_collection.objects.link(ob_generic_uv_03_multiple)
col_collection.objects.link(ob_generic_uv_04_white)
col_collection.objects.link(ob_generic_uv_05_white)
col_collection.objects.link(ob_generic_uv_06_white)
col_collection.objects.link(ob_generic_uv_07_red)
col_collection.objects.link(ob_generic_uv_08_green)
col_collection.objects.link(ob_generic_uv_09_blue)
col_collection.objects.link(ob_o_manual_uv_01_multiple)
col_collection.objects.link(ob_o_manual_uv_02_multiple)
col_collection.objects.link(ob_o_manual_uv_03_multiple)
col_collection.objects.link(ob_o_manual_uv_04_white)
col_collection.objects.link(ob_o_manual_uv_05_white)
col_collection.objects.link(ob_o_manual_uv_06_white)
col_collection.objects.link(ob_o_manual_uv_07_red)
col_collection.objects.link(ob_o_manual_uv_08_green)
col_collection.objects.link(ob_o_manual_uv_09_blue)
col_collection.objects.link(ob_plane)
col_collection.objects.link(ob_plane_001)
col_collection.objects.link(ob_point)
col_collection.objects.link(ob_point_001)

# ---- scene / render settings (as saved in the file)
scene.frame_start = 1; scene.frame_end = 250; scene.frame_set(1)
scene.render.engine = 'BLENDER_EEVEE_NEXT'
scene.cycles.sampling_pattern = 'TABULATED_SOBOL'
scene.cycles.use_light_tree = False
scene.view_settings.view_transform = 'Filmic'
bpy.context.view_layer.update()

# ---- added for rendering (the .blend has no active camera): camera
cam_auto = bpy.data.cameras.new('AutoCamera')
cam_auto.lens = 50.0
cam_auto.sensor_width = 36.0
cam_auto.clip_end = 1000.0
ob_auto_camera = bpy.data.objects.new('AutoCamera', cam_auto)
scene.collection.objects.link(ob_auto_camera)
ob_auto_camera.location = (56.5841, -48.7775, 32.4197)
ob_auto_camera.rotation_euler = (1.09748, -7.21219e-08, 0.694738)
scene.camera = ob_auto_camera
bpy.context.view_layer.update()
